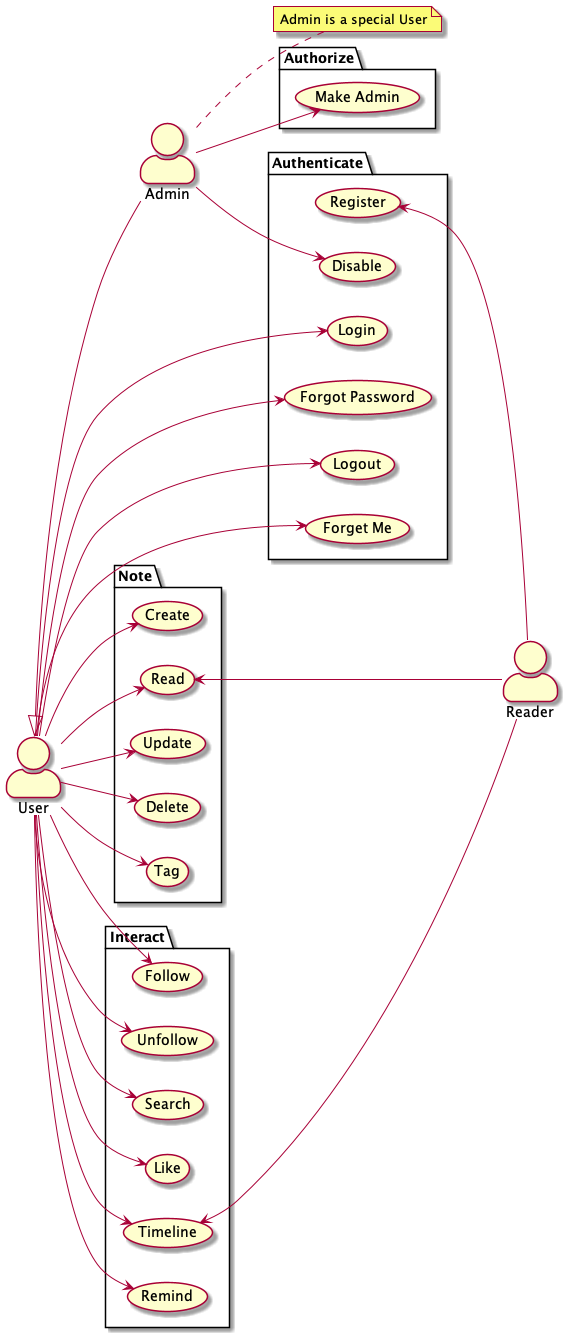

The diagram above was rendered by PlantUML. Its source (embedded in the PNG):
@startuml usecases

skinparam actorStyle awesome

left to right direction

actor User as u
actor Admin as a
actor Reader as r

note right of a : Admin is a special User

u <|-- a

package Authenticate {
  usecase "Register" as AC1
  usecase "Login" as AC2
  usecase "Forgot Password" as AC3
  usecase "Logout" as AC4
  usecase "Forget Me" as AC5
  usecase "Disable" as AC6
}

u --> AC2
u --> AC3
u --> AC4
u --> AC5
AC1 <-- r
a --> AC6

package Authorize {
  usecase "Make Admin" as RC1
}

a --> RC1

package Note {
  usecase "Create" as NC1
  usecase "Read" as NC2
  usecase "Update" as NC3
  usecase "Delete" as NC4
  usecase "Tag" as NC5
}

u --> NC1
u --> NC2
u --> NC3
u --> NC4
u --> NC5

NC2 <-- r

package Interact {
  usecase "Follow" as IC1
  usecase "Unfollow" as IC2
  usecase "Search" as IC3
  usecase "Like" as IC4
  usecase "Timeline" as IC5
  usecase "Remind" as IC6
}

u --> IC1
u --> IC2
u --> IC3
u --> IC4
u --> IC5
u --> IC6

IC5 <-- r

@enduml